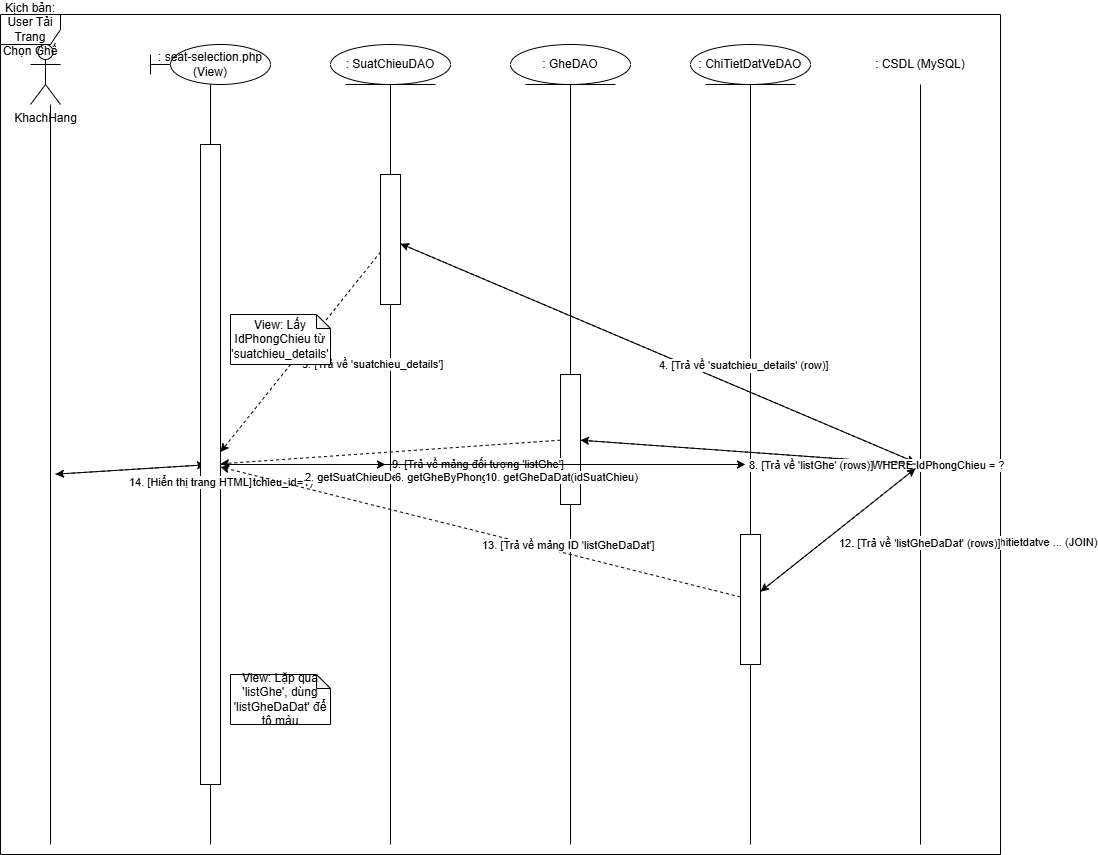

The diagram above was exported from draw.io. Its source (the exported page's mxGraphModel, read from the mxfile embedded in the PNG):
<mxGraphModel dx="1259" dy="1383" grid="1" gridSize="10" guides="1" tooltips="1" connect="1" arrows="1" fold="1" page="1" pageScale="1" pageWidth="1169" pageHeight="827" math="0" shadow="0">
  <root>
    <mxCell id="0" />
    <mxCell id="1" parent="0" />
    <mxCell id="actor" value="KhachHang" style="shape=umlActor;verticalLabelPosition=bottom;verticalAlign=top;html=1;outlineConnect=0;" parent="1" vertex="1">
      <mxGeometry x="60" y="40" width="30" height="60" as="geometry" />
    </mxCell>
    <mxCell id="lifeline-actor" value="" style="line;strokeWidth=1;direction=south;html=1;" parent="1" vertex="1">
      <mxGeometry x="75" y="100" width="10" height="740" as="geometry" />
    </mxCell>
    <mxCell id="view" value=": seat-selection.php (View)" style="shape=umlLifeline;participant=umlBoundary;deletable=0;resizable=0;whiteSpace=wrap;html=1;size=40;" parent="1" vertex="1">
      <mxGeometry x="180" y="40" width="120" height="40" as="geometry" />
    </mxCell>
    <mxCell id="lifeline-view" value="" style="line;strokeWidth=1;direction=south;html=1;" parent="1" vertex="1">
      <mxGeometry x="235" y="80" width="10" height="760" as="geometry" />
    </mxCell>
    <mxCell id="dao-sc" value=": SuatChieuDAO" style="shape=umlLifeline;participant=umlEntity;deletable=0;resizable=0;whiteSpace=wrap;html=1;size=40;" parent="1" vertex="1">
      <mxGeometry x="360" y="40" width="120" height="40" as="geometry" />
    </mxCell>
    <mxCell id="lifeline-dao-sc" value="" style="line;strokeWidth=1;direction=south;html=1;" parent="1" vertex="1">
      <mxGeometry x="415" y="80" width="10" height="760" as="geometry" />
    </mxCell>
    <mxCell id="dao-ghe" value=": GheDAO" style="shape=umlLifeline;participant=umlEntity;deletable=0;resizable=0;whiteSpace=wrap;html=1;size=40;" parent="1" vertex="1">
      <mxGeometry x="540" y="40" width="120" height="40" as="geometry" />
    </mxCell>
    <mxCell id="lifeline-dao-ghe" value="" style="line;strokeWidth=1;direction=south;html=1;" parent="1" vertex="1">
      <mxGeometry x="595" y="80" width="10" height="760" as="geometry" />
    </mxCell>
    <mxCell id="dao-chitiet" value=": ChiTietDatVeDAO" style="shape=umlLifeline;participant=umlEntity;deletable=0;resizable=0;whiteSpace=wrap;html=1;size=40;" parent="1" vertex="1">
      <mxGeometry x="720" y="40" width="120" height="40" as="geometry" />
    </mxCell>
    <mxCell id="lifeline-dao-chitiet" value="" style="line;strokeWidth=1;direction=south;html=1;" parent="1" vertex="1">
      <mxGeometry x="775" y="80" width="10" height="760" as="geometry" />
    </mxCell>
    <mxCell id="db" value=": CSDL (MySQL)" style="shape=umlLifeline;participant=umlDatabase;deletable=0;resizable=0;whiteSpace=wrap;html=1;size=40;" parent="1" vertex="1">
      <mxGeometry x="900" y="40" width="100" height="40" as="geometry" />
    </mxCell>
    <mxCell id="lifeline-db" value="" style="line;strokeWidth=1;direction=south;html=1;" parent="1" vertex="1">
      <mxGeometry x="945" y="80" width="10" height="760" as="geometry" />
    </mxCell>
    <mxCell id="frame" value="Kịch bản: User Tải Trang Chọn Ghế" style="shape=umlFrame;whiteSpace=wrap;html=1;" parent="1" vertex="1">
      <mxGeometry x="30" y="10" width="1000" height="840" as="geometry" />
    </mxCell>
    <mxCell id="msg1" value="1. Tải trang (GET ...?suatchieu_id=1)" style="endArrow=classic;html=1;rounded=0;align=left;verticalAlign=top;" parent="1" source="lifeline-actor" target="lifeline-view" edge="1">
      <mxGeometry relative="1" as="geometry" />
    </mxCell>
    <mxCell id="activation-view" value="" style="shape=umlActivation;whiteSpace=wrap;html=1;" parent="1" vertex="1">
      <mxGeometry x="230" y="140" width="20" height="640" as="geometry" />
    </mxCell>
    <mxCell id="msg2" value="2. getSuatChieuDetailsById(id)" style="endArrow=classic;html=1;rounded=0;align=left;verticalAlign=top;" parent="1" source="activation-view" target="lifeline-dao-sc" edge="1">
      <mxGeometry relative="1" as="geometry" />
    </mxCell>
    <mxCell id="activation-dao-sc" value="" style="shape=umlActivation;whiteSpace=wrap;html=1;" parent="1" vertex="1">
      <mxGeometry x="410" y="170" width="20" height="130" as="geometry" />
    </mxCell>
    <mxCell id="msg3" value="3. SELECT ... (JOIN 4 bảng)" style="endArrow=classic;html=1;rounded=0;align=left;verticalAlign=top;" parent="1" source="activation-dao-sc" target="lifeline-db" edge="1">
      <mxGeometry relative="1" as="geometry" />
    </mxCell>
    <mxCell id="msg4" value="4. [Trả về 'suatchieu_details' (row)]" style="endArrow=classic;html=1;rounded=0;dashed=1;align=left;verticalAlign=top;" parent="1" source="lifeline-db" target="activation-dao-sc" edge="1">
      <mxGeometry relative="1" as="geometry" />
    </mxCell>
    <mxCell id="msg5" value="5. [Trả về 'suatchieu_details']" style="endArrow=classic;html=1;rounded=0;dashed=1;align=left;verticalAlign=top;" parent="1" source="activation-dao-sc" target="activation-view" edge="1">
      <mxGeometry relative="1" as="geometry" />
    </mxCell>
    <mxCell id="note-view-1" value="View: Lấy IdPhongChieu từ 'suatchieu_details'" style="shape=note;whiteSpace=wrap;html=1;backgroundOutline=1;darkOpacity=0.05;size=14;" parent="1" vertex="1">
      <mxGeometry x="260" y="310" width="100" height="50" as="geometry" />
    </mxCell>
    <mxCell id="msg6" value="6. getGheByPhongChieuId(idPhong)" style="endArrow=classic;html=1;rounded=0;align=left;verticalAlign=top;" parent="1" source="activation-view" target="lifeline-dao-ghe" edge="1">
      <mxGeometry relative="1" as="geometry" />
    </mxCell>
    <mxCell id="activation-dao-ghe" value="" style="shape=umlActivation;whiteSpace=wrap;html=1;" parent="1" vertex="1">
      <mxGeometry x="590" y="370" width="20" height="130" as="geometry" />
    </mxCell>
    <mxCell id="msg7" value="7. SELECT * FROM ghe WHERE IdPhongChieu = ?" style="endArrow=classic;html=1;rounded=0;align=left;verticalAlign=top;" parent="1" source="activation-dao-ghe" target="lifeline-db" edge="1">
      <mxGeometry relative="1" as="geometry" />
    </mxCell>
    <mxCell id="msg8" value="8. [Trả về 'listGhe' (rows)]" style="endArrow=classic;html=1;rounded=0;dashed=1;align=left;verticalAlign=top;" parent="1" source="lifeline-db" target="activation-dao-ghe" edge="1">
      <mxGeometry relative="1" as="geometry" />
    </mxCell>
    <mxCell id="msg9" value="9. [Trả về mảng đối tượng 'listGhe']" style="endArrow=classic;html=1;rounded=0;dashed=1;align=left;verticalAlign=top;" parent="1" source="activation-dao-ghe" target="activation-view" edge="1">
      <mxGeometry relative="1" as="geometry" />
    </mxCell>
    <mxCell id="msg10" value="10. getGheDaDat(idSuatChieu)" style="endArrow=classic;html=1;rounded=0;align=left;verticalAlign=top;" parent="1" source="activation-view" target="lifeline-dao-chitiet" edge="1">
      <mxGeometry relative="1" as="geometry" />
    </mxCell>
    <mxCell id="activation-dao-chitiet" value="" style="shape=umlActivation;whiteSpace=wrap;html=1;" parent="1" vertex="1">
      <mxGeometry x="770" y="530" width="20" height="130" as="geometry" />
    </mxCell>
    <mxCell id="msg11" value="11. SELECT ctdv.IdGhe FROM chitietdatve ... (JOIN)" style="endArrow=classic;html=1;rounded=0;align=left;verticalAlign=top;" parent="1" source="activation-dao-chitiet" target="lifeline-db" edge="1">
      <mxGeometry relative="1" as="geometry" />
    </mxCell>
    <mxCell id="msg12" value="12. [Trả về 'listGheDaDat' (rows)]" style="endArrow=classic;html=1;rounded=0;dashed=1;align=left;verticalAlign=top;" parent="1" source="lifeline-db" target="activation-dao-chitiet" edge="1">
      <mxGeometry relative="1" as="geometry" />
    </mxCell>
    <mxCell id="msg13" value="13. [Trả về mảng ID 'listGheDaDat']" style="endArrow=classic;html=1;rounded=0;dashed=1;align=left;verticalAlign=top;" parent="1" source="activation-dao-chitiet" target="activation-view" edge="1">
      <mxGeometry relative="1" as="geometry" />
    </mxCell>
    <mxCell id="note-view-2" value="View: Lặp qua 'listGhe', dùng 'listGheDaDat' để tô màu" style="shape=note;whiteSpace=wrap;html=1;backgroundOutline=1;darkOpacity=0.05;size=14;" parent="1" vertex="1">
      <mxGeometry x="260" y="670" width="100" height="50" as="geometry" />
    </mxCell>
    <mxCell id="msg14" value="14. [Hiển thị trang HTML]" style="endArrow=classic;html=1;rounded=0;dashed=1;align=left;verticalAlign=top;" parent="1" source="activation-view" target="lifeline-actor" edge="1">
      <mxGeometry relative="1" as="geometry" />
    </mxCell>
  </root>
</mxGraphModel>